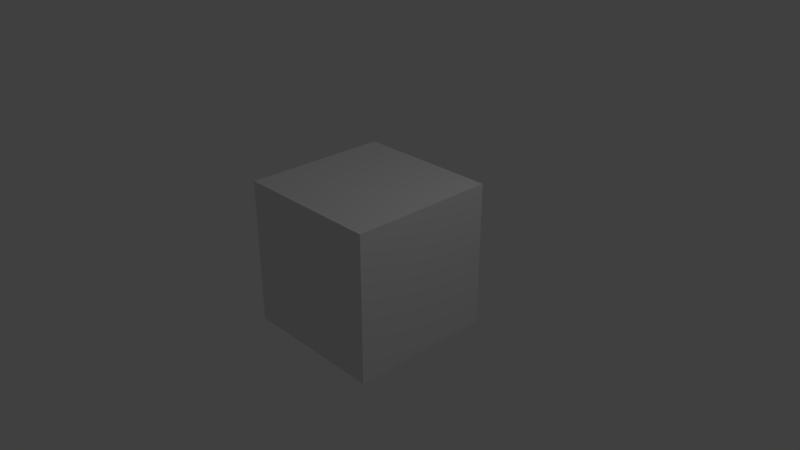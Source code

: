# Source: testscene.blend  (saved by Blender 2.79.0; exported with 4.5.12 LTS)
import bpy
from mathutils import Matrix  # noqa: F401  (used for matrix-valued properties, if any)

bpy.ops.wm.read_factory_settings(use_empty=True)
scene = bpy.context.scene
scene.name = 'Scene'

# ---- collections
col_collection_1 = bpy.data.collections.new('Collection 1'); scene.collection.children.link(col_collection_1)

# ---- materials (node trees are filled in below, after node groups)
mat_material = bpy.data.materials.new('Material')
mat_material.alpha_threshold = 0.0
mat_material.roughness = 0.5
mat_material.line_color = (0.0, 0.0, 0.0, 1.0)

# ---- material node trees

# ---- world
world_world = bpy.data.worlds.new('World'); scene.world = world_world
world_world.use_nodes = True; world_world.node_tree.nodes.clear()
_N = world_world.node_tree.nodes; _L = world_world.node_tree.links
n0 = _N.new('ShaderNodeOutputWorld'); n0.name = 'World Output'; n0.location = (300, 300)
n1 = _N.new('ShaderNodeBackground'); n1.name = 'Background'; n1.location = (10, 300)
n1.inputs[0].default_value = (0.05088, 0.05088, 0.05088, 1.0)
_L.new(n1.outputs[0], n0.inputs[0])
n0.is_active_output = True
world_world.color = (0.05088, 0.05088, 0.05088)
world_world.use_sun_shadow = False
world_world.sun_shadow_jitter_overblur = 0.0
world_world.cycles.sampling_method = 'MANUAL'

# ---- cameras
cam_camera = bpy.data.cameras.new('Camera')
cam_camera.clip_end = 100.0
cam_camera.lens = 35.0
cam_camera.sensor_width = 32.0
cam_camera.sensor_height = 18.0
cam_camera.ortho_scale = 7.314
cam_camera.dof.focus_distance = 0.0

# ---- lights
light_lamp = bpy.data.lights.new('Lamp', 'POINT')
light_lamp.transmission_factor = 0.0
light_lamp.cutoff_distance = 30.0
light_lamp.energy = 100.0
light_lamp.shadow_buffer_clip_start = 1.001
light_lamp.shadow_soft_size = 0.1
light_lamp.shadow_maximum_resolution = 0.006
light_lamp.use_absolute_resolution = True

# ---- meshes
me_cube = bpy.data.meshes.new('Cube')
me_cube.from_pydata([(1.0, 1.0, -1.0), (1.0, -1.0, -1.0), (-1.0, -1.0, -1.0), (-1.0, 1.0, -1.0), (1.0, 1.0, 1.0), (1.0, -1.0, 1.0), (-1.0, -1.0, 1.0), (-1.0, 1.0, 1.0)], [], [(0, 1, 2, 3), (4, 7, 6, 5), (0, 4, 5, 1), (1, 5, 6, 2), (2, 6, 7, 3), (4, 0, 3, 7)])
_k = set([(2, 6), (5, 6), (6, 7)])
me_cube.attributes.new('sharp_edge', 'BOOLEAN', 'EDGE').data.foreach_set('value', [ (min(e.vertices), max(e.vertices)) in _k for e in me_cube.edges])
me_cube.materials.append(mat_material)
me_cube.use_remesh_preserve_volume = False
me_cube.use_remesh_preserve_attributes = False
me_cube.use_mirror_vertex_groups = False
me_cube.update()

# ---- objects
ob_cube = bpy.data.objects.new('Cube', me_cube)
ob_lamp = bpy.data.objects.new('Lamp', light_lamp)
ob_camera = bpy.data.objects.new('Camera', cam_camera)

# ---- transforms, parenting, visibility, modifiers, constraints
ob_cube.location = (0.0, 0.0, 0.0)
ob_cube.lock_rotations_4d = False
ob_cube.empty_display_type = 'ARROWS'
ob_cube.lineart.crease_threshold = 0.0
ob_lamp.location = (4.076, 1.005, 5.904)
ob_lamp.rotation_euler = (0.6503, 0.05522, 1.866)
ob_lamp.lock_rotations_4d = False
ob_lamp.empty_display_type = 'ARROWS'
ob_lamp.color = (0.0, 0.0, 0.0, 0.0)
ob_lamp.lineart.crease_threshold = 0.0
ob_camera.location = (7.481, -6.508, 5.344)
ob_camera.rotation_euler = (1.109, 0.0, 0.8149)
ob_camera.lock_rotations_4d = False
ob_camera.empty_display_type = 'ARROWS'
ob_camera.color = (0.0, 0.0, 0.0, 0.0)
ob_camera.display_type = 'WIRE'
ob_camera.lineart.crease_threshold = 0.0

# ---- collection membership
col_collection_1.objects.link(ob_cube)
col_collection_1.objects.link(ob_lamp)
col_collection_1.objects.link(ob_camera)

# ---- scene / render settings (as saved in the file)
scene.camera = ob_camera
scene.frame_start = 1; scene.frame_end = 250; scene.frame_set(1)
scene.render.engine = 'CYCLES'
scene.render.resolution_percentage = 50
scene.render.dither_intensity = 0.0
scene.cycles.samples = 128
scene.cycles.sampling_pattern = 'TABULATED_SOBOL'
scene.cycles.use_adaptive_sampling = False
scene.cycles.use_light_tree = False
scene.cycles.blur_glossy = 0.0
scene.cycles.sample_clamp_indirect = 0.0
scene.view_settings.view_transform = 'Standard'
bpy.context.view_layer.update()
